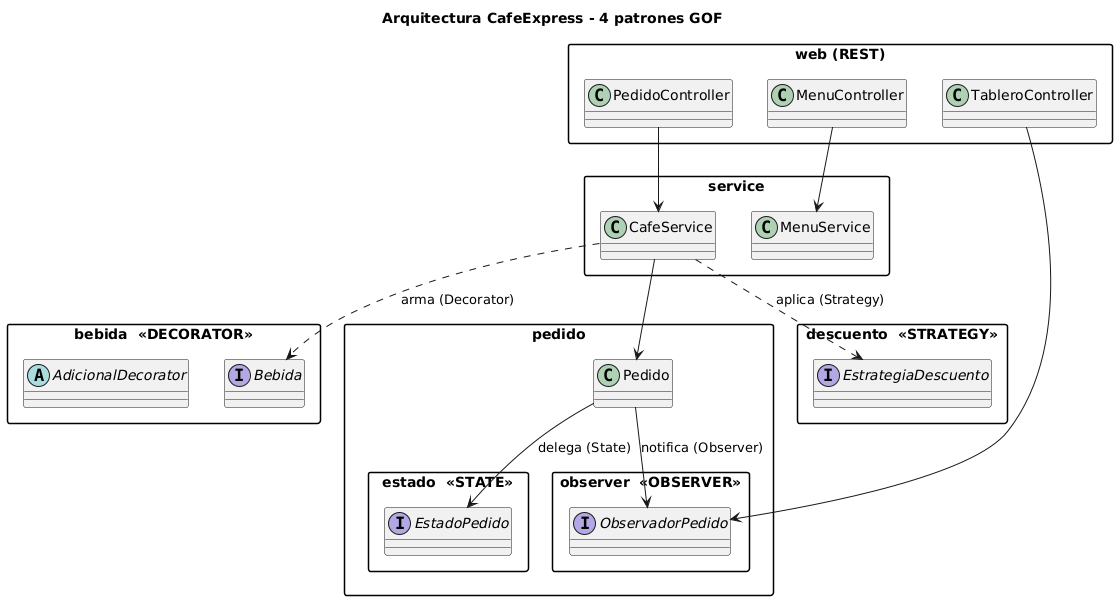

The diagram above was rendered by PlantUML. Its source (embedded in the PNG):
@startuml general
title Arquitectura CafeExpress - 4 patrones GOF
skinparam backgroundColor #FFFFFF
skinparam packageStyle rectangle

package "web (REST)" {
  class PedidoController
  class MenuController
  class TableroController
}
package "service" {
  class CafeService
  class MenuService
}
package "bebida  <<DECORATOR>>" {
  interface Bebida
  abstract class AdicionalDecorator
}
package "pedido" {
  class Pedido
  package "estado  <<STATE>>" {
    interface EstadoPedido
  }
  package "observer  <<OBSERVER>>" {
    interface ObservadorPedido
  }
}
package "descuento  <<STRATEGY>>" {
  interface EstrategiaDescuento
}

PedidoController --> CafeService
MenuController --> MenuService
TableroController --> ObservadorPedido
CafeService --> Pedido
CafeService ..> Bebida : arma (Decorator)
CafeService ..> EstrategiaDescuento : aplica (Strategy)
Pedido --> EstadoPedido : delega (State)
Pedido --> ObservadorPedido : notifica (Observer)
@enduml